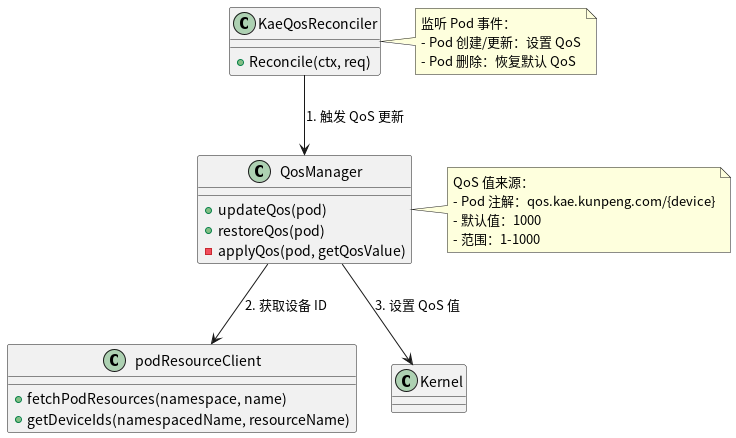

The diagram above was rendered by PlantUML. Its source (embedded in the PNG):
@startuml
class KaeQosReconciler {
    +Reconcile(ctx, req)
}

class QosManager {
    +updateQos(pod)
    +restoreQos(pod)
    -applyQos(pod, getQosValue)
}

class podResourceClient {
    +fetchPodResources(namespace, name)
    +getDeviceIds(namespacedName, resourceName)
}

KaeQosReconciler --> QosManager : 1. 触发 QoS 更新
QosManager --> podResourceClient : 2. 获取设备 ID
QosManager --> Kernel : 3. 设置 QoS 值

note right of KaeQosReconciler
  监听 Pod 事件：
  - Pod 创建/更新：设置 QoS
  - Pod 删除：恢复默认 QoS
end note

note right of QosManager
  QoS 值来源：
  - Pod 注解：qos.kae.kunpeng.com/{device}
  - 默认值：1000
  - 范围：1-1000
end note
@enduml